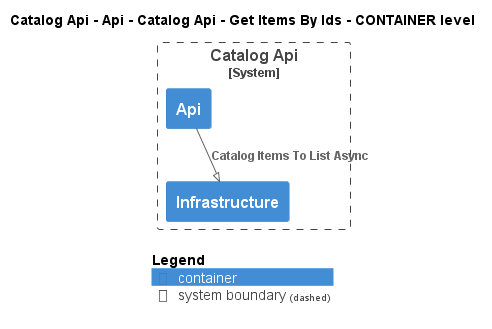

The diagram above was rendered by PlantUML. Its source (embedded in the PNG):
@startuml
!pragma layout smetana
!include ..\..\..\..\..\..\..\..\.c4s\C4_Container.puml

AddElementTag("state:new", $bgColor=green, $fontColor=#ffffff, $borderColor=green, $shadowing="False")
AddElementTag("state:changed", $bgColor=orange, $fontColor=#ffffff, $borderColor=orange, $shadowing="False")
AddElementTag("state:removed", $bgColor=red, $fontColor=#ffffff, $borderColor=red, $shadowing="False")

AddRelTag("state:new", $textColor=green, $lineColor=green)
AddRelTag("state:changed", $textColor=orange, $lineColor=orange)
AddRelTag("state:removed", $textColor=red, $lineColor=red)

SHOW_PERSON_PORTRAIT()
LAYOUT_TOP_DOWN()

skinparam linetype polyline

title Catalog Api - Api - Catalog Api - Get Items By Ids - CONTAINER level


System_Boundary(dotnet.eShop.Architecture.SoftwareSystems.CatalogApi, "Catalog Api") {
    Container(dotnet.eShop.Architecture.SoftwareSystems.CatalogApi.Containers.Api, "Api", "", "")
    Container(dotnet.eShop.Architecture.SoftwareSystems.CatalogApi.Containers.Infrastructure, "Infrastructure", "", "")
}


Rel(dotnet.eShop.Architecture.SoftwareSystems.CatalogApi.Containers.Api, dotnet.eShop.Architecture.SoftwareSystems.CatalogApi.Containers.Infrastructure, "Catalog Items To List Async")


SHOW_LEGEND()
@enduml